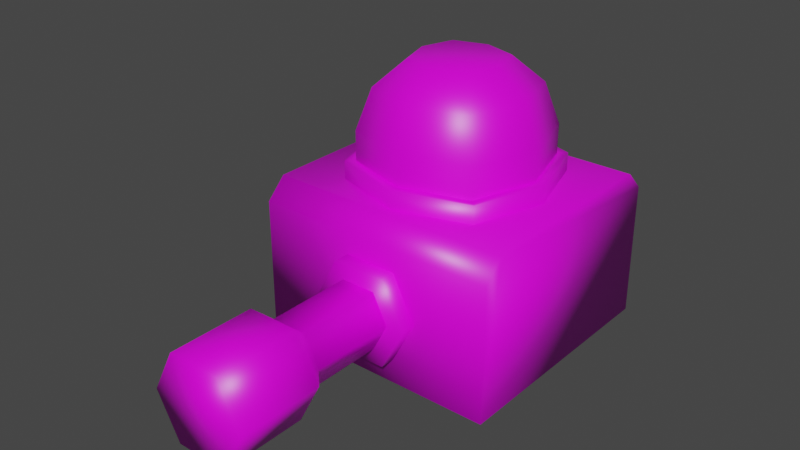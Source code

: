 # Source: mech_upper_003.blend  (saved by Blender 3.0.42; exported with 4.5.12 LTS)
import bpy
from mathutils import Matrix  # noqa: F401  (used for matrix-valued properties, if any)

bpy.ops.wm.read_factory_settings(use_empty=True)
scene = bpy.context.scene
scene.name = 'Scene'

# ---- collections
col_collection = bpy.data.collections.new('Collection'); scene.collection.children.link(col_collection)

# ---- images (referenced by path relative to the original .blend; pixels are not part of the script)
import os
ASSET_DIR = os.environ.get("B2B_ASSET_DIR", "")  # directory of the original .blend (textures are referenced by path, not embedded)
HERE = os.path.dirname(os.path.abspath(__file__))  # packed textures are extracted next to this script under _unpacked/

def load_image(name, relpath, width, height, colorspace="sRGB"):
    """Load a texture the original file referenced (path relative to the .blend, or extracted next to this script)."""
    p = next((c for c in (os.path.join(HERE, relpath), os.path.join(ASSET_DIR, relpath)) if relpath and os.path.exists(c)), "")
    if p:
        img = bpy.data.images.load(p, check_existing=True)
        img.name = name
    else:  # same state as the original file: an image datablock whose file is absent (Cycles renders it pink)
        img = bpy.data.images.new(name, width, height)
        img.source = "FILE"
        img.filepath = "//" + (relpath or name)
    img.colorspace_settings.name = colorspace
    return img
img_mech_upper_003 = load_image('mech_upper_003', '', 256, 256, 'sRGB')

# ---- materials (node trees are filled in below, after node groups)
mat_mech_upper_003 = bpy.data.materials.new('mech_upper_003')
mat_mech_upper_003.alpha_threshold = 0.0
mat_mech_upper_003.use_transparent_shadow = False
mat_mech_upper_003.line_color = (0.0, 0.0, 0.0, 1.0)

# ---- material node trees
mat_mech_upper_003.use_nodes = True; mat_mech_upper_003.node_tree.nodes.clear()
_N = mat_mech_upper_003.node_tree.nodes; _L = mat_mech_upper_003.node_tree.links
n0 = _N.new('ShaderNodeOutputMaterial'); n0.name = 'Material Output'; n0.location = (300, 300)
n1 = _N.new('ShaderNodeBsdfPrincipled'); n1.name = 'Principled BSDF'; n1.location = (10, 300)
n1.distribution = 'GGX'
n1.subsurface_method = 'RANDOM_WALK_SKIN'
n1.inputs[2].default_value = 0.4
n1.inputs[3].default_value = 1.45
n1.inputs[27].default_value = (0.0, 0.0, 0.0, 1.0)
n1.inputs[28].default_value = 1.0
n2 = _N.new('ShaderNodeTexImage'); n2.name = 'Image Texture'; n2.location = (-289, 215)
n2.image = img_mech_upper_003
n2.interpolation = 'Closest'
_L.new(n1.outputs[0], n0.inputs[0])
_L.new(n2.outputs[0], n1.inputs[0])
n0.is_active_output = True

# ---- world
world_world = bpy.data.worlds.new('World'); scene.world = world_world
world_world.use_nodes = True; world_world.node_tree.nodes.clear()
_N = world_world.node_tree.nodes; _L = world_world.node_tree.links
n0 = _N.new('ShaderNodeOutputWorld'); n0.name = 'World Output'; n0.location = (300, 300)
n1 = _N.new('ShaderNodeBackground'); n1.name = 'Background'; n1.location = (10, 300)
n1.inputs[0].default_value = (0.05088, 0.05088, 0.05088, 1.0)
_L.new(n1.outputs[0], n0.inputs[0])
n0.is_active_output = True
world_world.color = (0.05088, 0.05088, 0.05088)
world_world.use_sun_shadow = False
world_world.sun_shadow_jitter_overblur = 0.0

# ---- meshes
me_cube_003 = bpy.data.meshes.new('Cube.003')
me_cube_003.from_pydata([(0.244, -3.06, 0.2562), (0.244, -3.06, 1.072), (-0.244, -3.06, 0.2562), (-0.244, -3.06, 1.072), (-0.4578, -3.06, 0.6642), (0.4578, -3.06, 0.6642), (0.244, -2.269, 0.2562), (0.244, -2.269, 1.072), (-0.244, -2.269, 0.2562), (-0.244, -2.269, 1.072), (-0.4578, -2.269, 0.6642), (0.4578, -2.269, 0.6642), (0.1633, -2.116, 0.3911), (0.1633, -2.116, 0.9373), (-0.1633, -2.116, 0.3911), (-0.1633, -2.116, 0.9373), (-0.3065, -2.116, 0.6642), (0.3065, -2.116, 0.6642), (0.1633, -0.8256, 0.3911), (0.1633, -0.8256, 0.9373), (-0.1633, -0.8256, 0.3911), (-0.1633, -0.8256, 0.9373), (-0.3065, -0.8256, 0.6642), (0.3065, -0.8256, 0.6642), (-0.6229, -0.6229, 1.197), (-0.6229, 0.6229, 1.197), (0.6229, -0.6229, 1.197), (0.6229, 0.6229, 1.197), (0.0, 0.8157, 1.197), (0.0, -0.8157, 1.197), (-0.8157, 0.0, 1.197), (0.8157, 0.0, 1.197), (-0.8157, 0.0, 1.923), (-0.6229, -0.6229, 1.923), (0.0, 0.8157, 1.923), (-0.6229, 0.6229, 1.923), (0.8157, 0.0, 1.923), (0.6229, 0.6229, 1.923), (0.0, -0.8157, 1.923), (0.6229, -0.6229, 1.923), (8.084e-08, -0.6828, 2.31), (0.5214, -0.5214, 2.31), (0.6828, 0.0, 2.31), (0.5214, 0.5214, 2.31), (8.084e-08, 0.6828, 2.31), (-0.5214, 0.5214, 2.31), (-0.6828, 0.0, 2.31), (-0.5214, -0.5214, 2.31), (7.228e-08, -0.4054, 2.557), (0.3096, -0.3096, 2.557), (0.4054, -7.084e-11, 2.557), (0.3096, 0.3096, 2.557), (7.228e-08, 0.4054, 2.557), (-0.3096, 0.3096, 2.557), (-0.4054, -7.084e-11, 2.557), (-0.3096, -0.3096, 2.557), (-1.068, -1.118, 0.05361), (-1.068, 1.118, 0.05361), (1.068, -1.118, 0.05361), (1.068, 1.118, 0.05361), (-1.068, 1.118, 1.257), (-1.068, -1.118, 1.257), (1.068, 1.118, 1.257), (1.068, -1.118, 1.257)], [], [(2, 0, 5, 1, 3, 4), (7, 11, 17, 13), (2, 4, 10, 8), (1, 5, 11, 7), (5, 0, 6, 11), (0, 2, 8, 6), (4, 3, 9, 10), (3, 1, 7, 9), (16, 15, 21, 22), (11, 6, 12, 17), (6, 8, 14, 12), (10, 9, 15, 16), (9, 7, 13, 15), (8, 10, 16, 14), (15, 13, 19, 21), (14, 16, 22, 20), (13, 17, 23, 19), (17, 12, 18, 23), (12, 14, 20, 18), (31, 26, 39, 36), (39, 38, 40, 41), (27, 31, 36, 37), (28, 27, 37, 34), (24, 30, 32, 33), (30, 25, 35, 32), (29, 24, 33, 38), (26, 29, 38, 39), (25, 28, 34, 35), (46, 45, 53, 54), (36, 39, 41, 42), (38, 33, 47, 40), (33, 32, 46, 47), (37, 36, 42, 43), (32, 35, 45, 46), (34, 37, 43, 44), (35, 34, 44, 45), (52, 51, 50, 49, 48, 55, 54, 53), (44, 43, 51, 52), (45, 44, 52, 53), (41, 40, 48, 49), (42, 41, 49, 50), (40, 47, 55, 48), (47, 46, 54, 55), (43, 42, 50, 51), (57, 56, 58, 59), (60, 62, 63, 61), (59, 58, 63, 62), (56, 57, 60, 61), (58, 56, 61, 63), (57, 59, 62, 60)])
me_cube_003.polygons.foreach_set('use_smooth', [True] * 50)
_uv = me_cube_003.uv_layers.new(name='UVMap')
_uv.uv.foreach_set('vector', [0.9837, 0.6603, 0.9837, 0.7048, 0.9465, 0.7243, 0.9093, 0.7048, 0.9093, 0.6603, 0.9465, 0.6409, 0.7156, 0.3235, 0.7536, 0.3058, 0.7556, 0.3253, 0.7302, 0.3372, 0.6992, 0.2287, 0.6992, 0.1867, 0.7713, 0.1867, 0.7713, 0.2287, 0.6992, 0.1003, 0.6992, 0.05831, 0.7713, 0.05831, 0.7713, 0.1003, 0.6992, 0.05831, 0.6992, 0.01634, 0.7713, 0.01634, 0.7713, 0.05831, 0.6992, 0.2731, 0.6992, 0.2287, 0.7713, 0.2287, 0.7713, 0.2731, 0.6992, 0.1867, 0.6992, 0.1447, 0.7713, 0.1447, 0.7713, 0.1867, 0.6992, 0.1447, 0.6992, 0.1003, 0.7713, 0.1003, 0.7713, 0.1447, 0.5805, 0.3015, 0.5805, 0.3296, 0.4629, 0.3296, 0.4629, 0.3015, 0.7536, 0.3058, 0.7945, 0.3153, 0.783, 0.3317, 0.7556, 0.3253, 0.7945, 0.4144, 0.7513, 0.4247, 0.7541, 0.4049, 0.783, 0.398, 0.7149, 0.4038, 0.6992, 0.3648, 0.7192, 0.3648, 0.7297, 0.3909, 0.6992, 0.3648, 0.7156, 0.3235, 0.7302, 0.3372, 0.7192, 0.3648, 0.7513, 0.4247, 0.7149, 0.4038, 0.7297, 0.3909, 0.7541, 0.4049, 0.5805, 0.3296, 0.5805, 0.3593, 0.4629, 0.3593, 0.4629, 0.3296, 0.5805, 0.2734, 0.5805, 0.3015, 0.4629, 0.3015, 0.4629, 0.2734, 0.5805, 0.3593, 0.5805, 0.3874, 0.4629, 0.3874, 0.4629, 0.3593, 0.5805, 0.3874, 0.5805, 0.4155, 0.4629, 0.4155, 0.4629, 0.3874, 0.5805, 0.2436, 0.5805, 0.2734, 0.4629, 0.2734, 0.4629, 0.2436, 0.9114, 0.9329, 0.852, 0.9329, 0.852, 0.8667, 0.9114, 0.8667, 0.07575, 0.8112, 0.01634, 0.8112, 0.01992, 0.7741, 0.06965, 0.7741, 0.2447, 0.7411, 0.2447, 0.8005, 0.1785, 0.8005, 0.1785, 0.7411, 0.8866, 0.4247, 0.8272, 0.4247, 0.8272, 0.3586, 0.8866, 0.3586, 0.9687, 0.6082, 0.9093, 0.6082, 0.9093, 0.542, 0.9687, 0.542, 0.5057, 0.8773, 0.4463, 0.8773, 0.4463, 0.8112, 0.5057, 0.8112, 0.4136, 0.7411, 0.4136, 0.8005, 0.3474, 0.8005, 0.3474, 0.7411, 0.07575, 0.8773, 0.01634, 0.8773, 0.01634, 0.8112, 0.07575, 0.8112, 0.1084, 0.8926, 0.1084, 0.8332, 0.1746, 0.8332, 0.1746, 0.8926, 0.5021, 0.7741, 0.4524, 0.7741, 0.4651, 0.7411, 0.4946, 0.7411, 0.9114, 0.8667, 0.852, 0.8667, 0.8581, 0.8297, 0.9078, 0.8297, 0.3474, 0.7411, 0.3474, 0.8005, 0.3104, 0.7944, 0.3104, 0.7447, 0.9687, 0.542, 0.9093, 0.542, 0.9129, 0.5049, 0.9626, 0.5049, 0.1785, 0.7411, 0.1785, 0.8005, 0.1414, 0.7969, 0.1414, 0.7472, 0.5057, 0.8112, 0.4463, 0.8112, 0.4524, 0.7741, 0.5021, 0.7741, 0.8866, 0.3586, 0.8272, 0.3586, 0.8333, 0.3215, 0.883, 0.3215, 0.1746, 0.8926, 0.1746, 0.8332, 0.2117, 0.8368, 0.2117, 0.8865, 0.5169, 0.9344, 0.5169, 0.9639, 0.4925, 0.9806, 0.463, 0.9806, 0.4463, 0.9562, 0.4463, 0.9267, 0.4707, 0.91, 0.5002, 0.91, 0.883, 0.3215, 0.8333, 0.3215, 0.846, 0.2885, 0.8755, 0.2885, 0.2117, 0.8865, 0.2117, 0.8368, 0.2447, 0.8442, 0.2447, 0.8738, 0.06965, 0.7741, 0.01992, 0.7741, 0.0274, 0.7411, 0.05692, 0.7411, 0.9078, 0.8297, 0.8581, 0.8297, 0.8708, 0.7967, 0.9003, 0.7967, 0.3104, 0.7447, 0.3104, 0.7944, 0.2774, 0.7817, 0.2774, 0.7522, 0.9626, 0.5049, 0.9129, 0.5049, 0.9204, 0.4719, 0.9499, 0.4719, 0.1414, 0.7472, 0.1414, 0.7969, 0.1084, 0.7895, 0.1084, 0.7599, 0.4629, 0.01634, 0.6666, 0.01634, 0.6666, 0.211, 0.4629, 0.211, 0.3206, 0.3296, 0.126, 0.3296, 0.126, 0.126, 0.3206, 0.126, 0.01634, 0.3296, 0.01634, 0.126, 0.126, 0.126, 0.126, 0.3296, 0.4302, 0.126, 0.4302, 0.3296, 0.3206, 0.3296, 0.3206, 0.126, 0.126, 0.01634, 0.3206, 0.01634, 0.3206, 0.126, 0.126, 0.126, 0.3206, 0.4393, 0.126, 0.4393, 0.126, 0.3296, 0.3206, 0.3296])
me_cube_003.materials.append(mat_mech_upper_003)
me_cube_003.use_remesh_preserve_volume = False
me_cube_003.use_remesh_preserve_attributes = False
me_cube_003.use_mirror_vertex_groups = False
me_cube_003.update()
me_cube_005 = bpy.data.meshes.new('Cube.005')
me_cube_005.from_pydata([(-1.165, -1.165, 0.01005), (-1.165, 1.165, 0.01005), (1.165, -1.165, 0.01005), (1.165, 1.165, 0.01005), (-1.165, -1.165, 1.286), (-1.165, -0.9764, 1.475), (-1.165, 0.9764, 1.475), (-1.165, 1.165, 1.286), (1.165, -0.9764, 1.475), (1.165, -1.165, 1.286), (1.165, 1.165, 1.286), (1.165, 0.9764, 1.475), (-0.6229, -0.6229, 1.646), (-0.6229, 0.6229, 1.646), (0.6229, -0.6229, 1.646), (0.6229, 0.6229, 1.646), (0.0, 0.8157, 1.646), (0.0, -0.8157, 1.646), (-0.8157, 0.0, 1.646), (0.8157, 0.0, 1.646), (-0.9068, 0.0, 1.646), (-0.6925, -0.6925, 1.646), (1.664e-09, 0.9068, 1.646), (-0.6925, 0.6925, 1.646), (0.9068, 0.0, 1.646), (0.6925, 0.6925, 1.646), (1.664e-09, -0.9068, 1.646), (0.6925, -0.6925, 1.646), (-0.9068, 0.0, 1.41), (-0.6925, -0.6925, 1.41), (-2.786e-08, 0.9068, 1.41), (-0.6925, 0.6925, 1.41), (0.9068, 0.0, 1.41), (0.6925, 0.6925, 1.41), (-2.786e-08, -0.9068, 1.41), (0.6925, -0.6925, 1.41), (0.2492, -1.316, 0.2475), (0.2492, -1.316, 1.081), (-0.2492, -1.316, 0.2475), (-0.2492, -1.316, 1.081), (-0.4676, -1.316, 0.6642), (0.4676, -1.316, 0.6642), (0.2492, -1.073, 0.2475), (0.2492, -1.073, 1.081), (-0.2492, -1.073, 0.2475), (-0.2492, -1.073, 1.081), (-0.4676, -1.073, 0.6642), (0.4676, -1.073, 0.6642)], [], [(11, 6, 5, 8), (3, 10, 11, 8, 9, 2), (0, 4, 5, 6, 7, 1), (1, 3, 2, 0), (1, 7, 10, 3), (6, 11, 10, 7), (8, 5, 4, 9), (2, 9, 4, 0), (15, 16, 22, 25), (21, 26, 34, 29), (19, 15, 25, 24), (18, 12, 21, 20), (13, 18, 20, 23), (12, 17, 26, 21), (17, 14, 27, 26), (16, 13, 23, 22), (14, 19, 24, 27), (26, 27, 35, 34), (22, 23, 31, 30), (23, 20, 28, 31), (25, 22, 30, 33), (24, 25, 33, 32), (20, 21, 29, 28), (27, 24, 32, 35), (40, 39, 45, 46), (39, 37, 43, 45), (38, 40, 46, 44), (37, 41, 47, 43), (41, 36, 42, 47), (36, 38, 44, 42), (38, 36, 41, 37, 39, 40)])
me_cube_005.polygons.foreach_set('use_smooth', [True] * 31)
_uv = me_cube_005.uv_layers.new(name='UVMap')
_uv.uv.foreach_set('vector', [0.8193, 0.8267, 0.5828, 0.8267, 0.5828, 0.6285, 0.8193, 0.6285, 0.4015, 0.4719, 0.531, 0.4719, 0.5501, 0.4911, 0.5501, 0.6892, 0.531, 0.7084, 0.4015, 0.7084, 0.165, 0.7084, 0.03552, 0.7084, 0.01634, 0.6892, 0.01634, 0.4911, 0.03552, 0.4719, 0.165, 0.4719, 0.165, 0.4719, 0.4015, 0.4719, 0.4015, 0.7084, 0.165, 0.7084, 0.5828, 0.9833, 0.5828, 0.8538, 0.8193, 0.8538, 0.8193, 0.9833, 0.5828, 0.8267, 0.8193, 0.8267, 0.8193, 0.8538, 0.5828, 0.8538, 0.8193, 0.6285, 0.5828, 0.6285, 0.5828, 0.6014, 0.8193, 0.6014, 0.8193, 0.4719, 0.8193, 0.6014, 0.5828, 0.6014, 0.5828, 0.4719, 0.8086, 0.2222, 0.8748, 0.2222, 0.8775, 0.231, 0.804, 0.231, 0.622, 0.3172, 0.622, 0.2436, 0.6459, 0.2436, 0.6459, 0.3172, 0.9193, 0.3593, 0.9193, 0.2932, 0.9281, 0.2885, 0.9281, 0.362, 0.9304, 0.08715, 0.9304, 0.021, 0.9392, 0.01634, 0.9392, 0.08988, 0.9441, 0.8656, 0.9441, 0.7994, 0.9529, 0.7967, 0.9529, 0.8702, 0.6132, 0.3125, 0.6132, 0.2464, 0.622, 0.2436, 0.622, 0.3172, 0.6132, 0.4207, 0.6132, 0.3545, 0.622, 0.3499, 0.622, 0.4234, 0.9441, 0.9737, 0.9441, 0.9076, 0.9529, 0.9029, 0.9529, 0.9764, 0.9304, 0.1914, 0.9304, 0.1253, 0.9392, 0.1226, 0.9392, 0.1961, 0.622, 0.4234, 0.622, 0.3499, 0.6459, 0.3499, 0.6459, 0.4234, 0.9529, 0.9764, 0.9529, 0.9029, 0.9768, 0.9029, 0.9768, 0.9764, 0.9529, 0.8702, 0.9529, 0.7967, 0.9768, 0.7967, 0.9768, 0.8702, 0.804, 0.231, 0.8775, 0.231, 0.8775, 0.2549, 0.804, 0.2549, 0.9281, 0.362, 0.9281, 0.2885, 0.952, 0.2885, 0.952, 0.362, 0.9392, 0.08988, 0.9392, 0.01634, 0.9631, 0.01634, 0.9631, 0.08988, 0.9392, 0.1961, 0.9392, 0.1226, 0.9631, 0.1226, 0.9631, 0.1961, 0.852, 0.6657, 0.852, 0.618, 0.8766, 0.618, 0.8766, 0.6657, 0.852, 0.618, 0.852, 0.5674, 0.8766, 0.5674, 0.8766, 0.618, 0.852, 0.7134, 0.852, 0.6657, 0.8766, 0.6657, 0.8766, 0.7134, 0.852, 0.5674, 0.852, 0.5197, 0.8766, 0.5197, 0.8766, 0.5674, 0.852, 0.5197, 0.852, 0.4719, 0.8766, 0.4719, 0.8766, 0.5197, 0.852, 0.764, 0.852, 0.7134, 0.8766, 0.7134, 0.8766, 0.764, 0.2774, 0.9059, 0.2774, 0.8554, 0.3196, 0.8332, 0.3619, 0.8554, 0.3619, 0.9059, 0.3196, 0.9281])
me_cube_005.materials.append(mat_mech_upper_003)
me_cube_005.use_remesh_fix_poles = True
me_cube_005.use_remesh_preserve_attributes = False
me_cube_005.update()
me_cube_006 = bpy.data.meshes.new('Cube.006')
me_cube_006.from_pydata([(-1.016, 1.158, 0.1633), (-0.3215, 1.158, 0.1633), (-0.3215, 1.158, 1.133), (-0.3215, 1.504, 0.1633), (-1.016, 1.504, 0.1633), (-0.3215, 1.504, 1.133), (-0.8065, 1.158, 1.133), (-1.016, 1.158, 0.924), (-1.016, 1.504, 0.924), (-0.8065, 1.504, 1.133)], [], [(0, 7, 8, 4), (2, 1, 3, 5), (0, 1, 2, 6, 7), (4, 8, 9, 5, 3), (1, 0, 4, 3), (8, 7, 6, 9), (6, 2, 5, 9)])
me_cube_006.polygons.foreach_set('use_smooth', [True] * 7)
_uv = me_cube_006.uv_layers.new(name='UVMap')
_uv.uv.foreach_set('vector', [0.8602, 0.05385, 0.8602, 0.09495, 0.8415, 0.09495, 0.8415, 0.05385, 0.8602, 0.1371, 0.8602, 0.1895, 0.8415, 0.1895, 0.8415, 0.1371, 0.8977, 0.1895, 0.8602, 0.1895, 0.8602, 0.1371, 0.8864, 0.1371, 0.8977, 0.1484, 0.804, 0.1895, 0.804, 0.1484, 0.8153, 0.1371, 0.8415, 0.1371, 0.8415, 0.1895, 0.8602, 0.01634, 0.8602, 0.05385, 0.8415, 0.05385, 0.8415, 0.01634, 0.8415, 0.09495, 0.8602, 0.09495, 0.8602, 0.1109, 0.8415, 0.1109, 0.8602, 0.1109, 0.8602, 0.1371, 0.8415, 0.1371, 0.8415, 0.1109])
me_cube_006.materials.append(mat_mech_upper_003)
me_cube_006.use_remesh_fix_poles = True
me_cube_006.use_remesh_preserve_attributes = False
me_cube_006.update()
arm_armature = bpy.data.armatures.new('Armature')  # bones are not reproduced

# ---- objects
ob_upper_003 = bpy.data.objects.new('upper_003', me_cube_003)
ob_upper_003_body = bpy.data.objects.new('upper_003_body', me_cube_005)
ob_upper_003_gallon = bpy.data.objects.new('upper_003_gallon', me_cube_006)
ob_armature = bpy.data.objects.new('Armature', arm_armature)

# ---- transforms, parenting, visibility, modifiers, constraints
ob_upper_003.parent = ob_armature
ob_upper_003.location = (0.0, 0.0, 0.0)
ob_upper_003.lock_rotations_4d = False
ob_upper_003.empty_display_type = 'ARROWS'
ob_upper_003.lineart.crease_threshold = 0.0
_vg = ob_upper_003.vertex_groups.new(name='spine')
for _i, _w in zip([0, 1, 2, 3, 4, 5, 6, 7, 8, 9, 10, 11, 12, 13, 14, 15, 16, 17, 18, 19, 20, 21, 22, 23, 24, 25, 26, 27, 28, 29, 30, 31, 32, 33, 34, 35, 36, 37, 38, 39, 40, 41, 42, 43, 44, 45, 46, 47, 48, 49, 50, 51, 52, 53, 54, 55, 56, 57, 58, 59, 60, 61, 62, 63], [1.0, 0.9999, 1.0, 0.9928, 0.9985, 0.9996, 1.0, 0.9936, 1.0, 0.9935, 0.9998, 1.0, 1.0, 0.9999, 1.0, 1.0, 1.0, 1.0, 1.0, 0.9978, 1.0, 0.9985, 0.9994, 1.0, 1.0, 1.0, 1.0, 1.0, 1.0, 1.0, 1.0, 1.0, 1.0, 1.0, 1.0, 1.0, 1.0, 1.0, 1.0, 1.0, 1.0, 1.0, 1.0, 1.0, 1.0, 1.0, 1.0, 1.0, 1.0, 1.0, 1.0, 1.0, 1.0, 1.0, 1.0, 1.0, 1.0, 1.0, 1.0, 1.0, 1.0, 1.0, 1.0, 1.0]): _vg.add([_i], _w, 'REPLACE')
_vg = ob_upper_003.vertex_groups.new(name='hand')
for _i, _w in zip([0, 1, 2, 3, 4, 5, 6, 7, 8, 9, 10, 11, 12, 13, 14, 15, 16, 17, 18, 19, 20, 21, 22, 23, 24, 25, 26, 27, 28, 29, 30, 31, 32, 33, 34, 35, 36, 37, 38, 39, 40, 41, 42, 43, 44, 45, 46, 47, 48, 49, 50, 51, 52, 53, 54, 55, 60, 61, 62, 63], [1.0, 1.0, 1.0, 1.0, 1.0, 1.0, 1.0, 1.0, 1.0, 1.0, 1.0, 1.0, 1.0, 1.0, 1.0, 1.0, 1.0, 1.0, 1.0, 1.0, 1.0, 1.0, 1.0, 1.0, 0.0, 0.0, 0.0, 0.0, 0.0, 0.01365, 0.0, 0.0, 0.0, 0.0, 0.0, 0.0, 0.0, 0.0, 0.0, 0.0, 0.0, 0.0, 0.0, 0.0, 0.0, 0.0, 0.0, 0.0, 0.0, 0.0, 0.0, 0.0, 0.0, 0.0, 0.0, 0.0, 0.0, 0.0, 0.0, 0.0]): _vg.add([_i], _w, 'REPLACE')
_m = ob_upper_003.modifiers.new('Armature', 'ARMATURE')
_m.object = ob_armature
ob_upper_003_body.location = (0.0, 0.0, 0.0)
ob_upper_003_gallon.location = (0.0, 0.0, 0.0)
ob_armature.location = (0.0, 0.0, 0.0)
ob_armature.show_in_front = True

# ---- collection membership
col_collection.objects.link(ob_upper_003)
col_collection.objects.link(ob_upper_003_body)
col_collection.objects.link(ob_upper_003_gallon)
col_collection.objects.link(ob_armature)

# ---- scene / render settings (as saved in the file)
scene.frame_start = 1; scene.frame_end = 250; scene.frame_set(0)
scene.render.engine = 'BLENDER_EEVEE_NEXT'
scene.cycles.sampling_pattern = 'TABULATED_SOBOL'
scene.cycles.use_light_tree = False
scene.view_settings.view_transform = 'Filmic'
bpy.context.view_layer.update()

# ---- added for rendering (the .blend has no active camera and no usable light): camera, sun
cam_auto = bpy.data.cameras.new('AutoCamera')
cam_auto.lens = 50.0
cam_auto.sensor_width = 36.0
cam_auto.clip_end = 1000.0
ob_auto_camera = bpy.data.objects.new('AutoCamera', cam_auto)
scene.collection.objects.link(ob_auto_camera)
ob_auto_camera.location = (5.29485, -7.13191, 5.51927)
ob_auto_camera.rotation_euler = (1.09748, -7.21219e-08, 0.694738)
scene.camera = ob_auto_camera
light_auto_sun = bpy.data.lights.new('AutoSun', 'SUN')
light_auto_sun.energy = 3.0
light_auto_sun.angle = 0.0523599
ob_auto_sun = bpy.data.objects.new('AutoSun', light_auto_sun)
scene.collection.objects.link(ob_auto_sun)
ob_auto_sun.rotation_euler = (0.872665, 0.174533, 0.523599)
bpy.context.view_layer.update()
